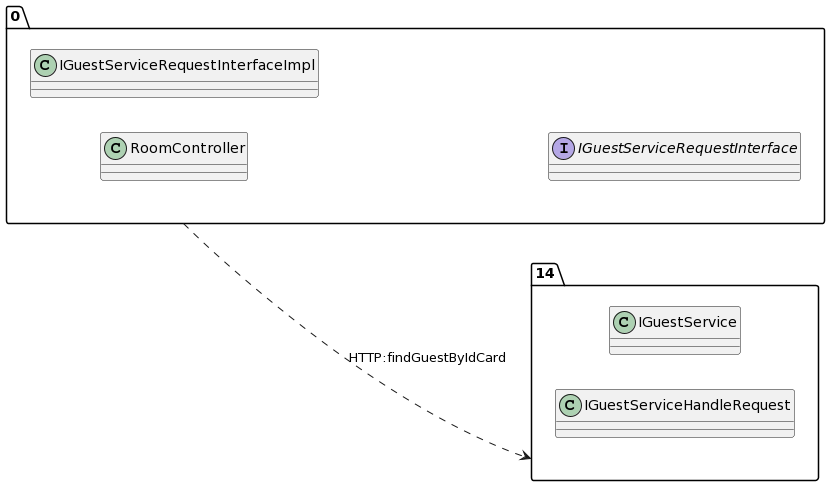

The diagram above was rendered by PlantUML. Its source (embedded in the PNG):
@startuml
allow_mixing
left to right direction
package "0"{
class RoomController
class IGuestServiceRequestInterfaceImpl
interface IGuestServiceRequestInterface

}
package "14"{
class IGuestService
class IGuestServiceHandleRequest

}
"0" ..> "14":HTTP:findGuestByIdCard
@enduml